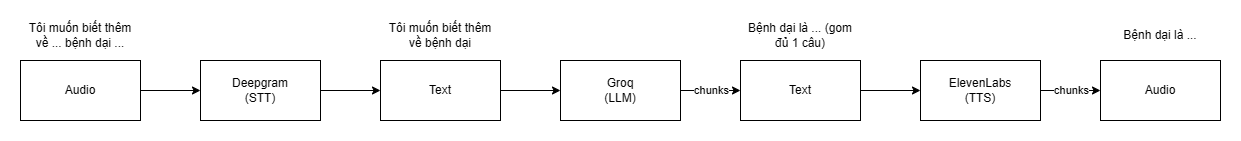

The diagram above was exported from draw.io. Its source (the exported page's mxGraphModel, read from the mxfile embedded in the PNG):
<mxGraphModel dx="1325" dy="752" grid="1" gridSize="10" guides="1" tooltips="1" connect="1" arrows="1" fold="1" page="0" pageScale="1" pageWidth="827" pageHeight="1169" background="#ffffff" math="0" shadow="0">
  <root>
    <mxCell id="0" />
    <mxCell id="1" parent="0" />
    <mxCell id="2" edge="1" parent="1" source="3" style="edgeStyle=orthogonalEdgeStyle;rounded=0;orthogonalLoop=1;jettySize=auto;html=1;" target="4" value="">
      <mxGeometry relative="1" as="geometry" />
    </mxCell>
    <mxCell id="3" parent="1" style="rounded=0;whiteSpace=wrap;html=1;" value="Audio" vertex="1">
      <mxGeometry height="60" width="120" x="1640" y="1080" as="geometry" />
    </mxCell>
    <mxCell id="4" parent="1" style="rounded=0;whiteSpace=wrap;html=1;" value="Deepgram&lt;br&gt;(STT)" vertex="1">
      <mxGeometry height="60" width="120" x="1820" y="1080" as="geometry" />
    </mxCell>
    <mxCell id="5" edge="1" parent="1" source="4" style="edgeStyle=orthogonalEdgeStyle;rounded=0;orthogonalLoop=1;jettySize=auto;html=1;exitX=1;exitY=0.5;exitDx=0;exitDy=0;entryX=0;entryY=0.5;entryDx=0;entryDy=0;" target="7" value="">
      <mxGeometry relative="1" as="geometry">
        <mxPoint x="1960" y="1109.57" as="sourcePoint" />
        <mxPoint x="2040" y="1109.57" as="targetPoint" />
      </mxGeometry>
    </mxCell>
    <mxCell id="6" edge="1" parent="1" source="7" style="edgeStyle=orthogonalEdgeStyle;rounded=0;orthogonalLoop=1;jettySize=auto;html=1;" target="11" value="">
      <mxGeometry relative="1" as="geometry" />
    </mxCell>
    <mxCell id="7" parent="1" style="rounded=0;whiteSpace=wrap;html=1;" value="Text" vertex="1">
      <mxGeometry height="60" width="120" x="2000" y="1080" as="geometry" />
    </mxCell>
    <mxCell id="8" parent="1" style="text;html=1;whiteSpace=wrap;strokeColor=none;fillColor=none;align=center;verticalAlign=middle;rounded=0;" value="Tôi muốn biết thêm về ... bệnh dại ..." vertex="1">
      <mxGeometry height="30" width="120" x="1640" y="1040" as="geometry" />
    </mxCell>
    <mxCell id="9" parent="1" style="text;html=1;whiteSpace=wrap;strokeColor=none;fillColor=none;align=center;verticalAlign=middle;rounded=0;" value="Tôi muốn biết thêm về bệnh dại" vertex="1">
      <mxGeometry height="30" width="120" x="2000" y="1040" as="geometry" />
    </mxCell>
    <mxCell id="10" edge="1" parent="1" source="11" style="edgeStyle=orthogonalEdgeStyle;rounded=0;orthogonalLoop=1;jettySize=auto;html=1;" target="13" value="chunks">
      <mxGeometry relative="1" as="geometry" />
    </mxCell>
    <mxCell id="11" parent="1" style="rounded=0;whiteSpace=wrap;html=1;" value="Groq&lt;div&gt;(LLM)&lt;/div&gt;" vertex="1">
      <mxGeometry height="60" width="120" x="2180" y="1080" as="geometry" />
    </mxCell>
    <mxCell id="12" edge="1" parent="1" source="13" style="edgeStyle=orthogonalEdgeStyle;rounded=0;orthogonalLoop=1;jettySize=auto;html=1;" target="15" value="">
      <mxGeometry relative="1" as="geometry" />
    </mxCell>
    <mxCell id="13" parent="1" style="rounded=0;whiteSpace=wrap;html=1;" value="Text" vertex="1">
      <mxGeometry height="60" width="120" x="2360" y="1080" as="geometry" />
    </mxCell>
    <mxCell id="14" edge="1" parent="1" source="15" style="edgeStyle=orthogonalEdgeStyle;rounded=0;orthogonalLoop=1;jettySize=auto;html=1;" target="16" value="chunks">
      <mxGeometry relative="1" as="geometry" />
    </mxCell>
    <mxCell id="15" parent="1" style="rounded=0;whiteSpace=wrap;html=1;" value="ElevenLabs&lt;br&gt;(TTS)" vertex="1">
      <mxGeometry height="60" width="120" x="2540" y="1080" as="geometry" />
    </mxCell>
    <mxCell id="16" parent="1" style="rounded=0;whiteSpace=wrap;html=1;" value="Audio" vertex="1">
      <mxGeometry height="60" width="120" x="2720" y="1080" as="geometry" />
    </mxCell>
    <mxCell id="17" parent="1" style="text;html=1;whiteSpace=wrap;strokeColor=none;fillColor=none;align=center;verticalAlign=middle;rounded=0;" value="Bệnh dại là ... (gom đủ 1 câu)" vertex="1">
      <mxGeometry height="30" width="120" x="2360" y="1040" as="geometry" />
    </mxCell>
    <mxCell id="18" parent="1" style="text;html=1;whiteSpace=wrap;strokeColor=none;fillColor=none;align=center;verticalAlign=middle;rounded=0;" value="Bệnh dại là ..." vertex="1">
      <mxGeometry height="30" width="120" x="2720" y="1040" as="geometry" />
    </mxCell>
  </root>
</mxGraphModel>